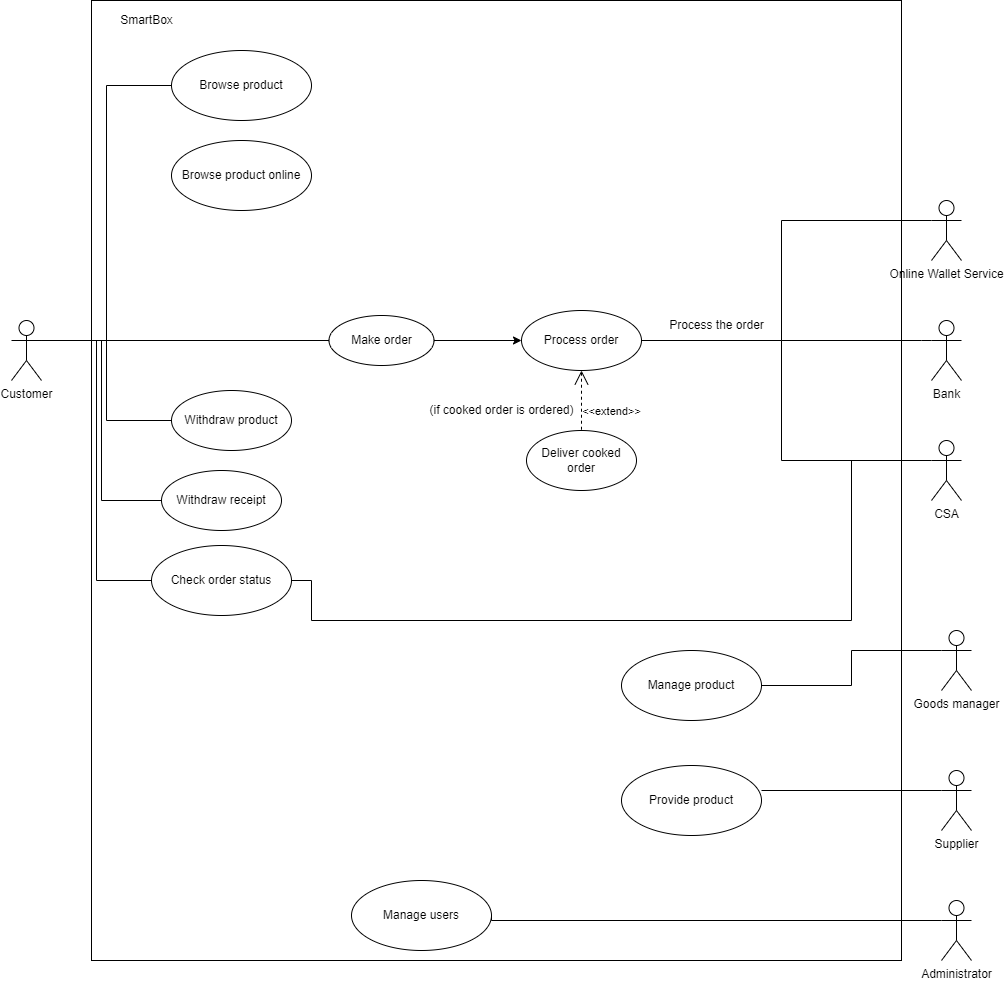

The diagram above was exported from draw.io. Its source (the exported page's mxGraphModel, read from the mxfile embedded in the PNG):
<mxGraphModel dx="2031" dy="2189" grid="1" gridSize="10" guides="1" tooltips="1" connect="1" arrows="1" fold="1" page="1" pageScale="1" pageWidth="850" pageHeight="1100" math="0" shadow="0">
  <root>
    <mxCell id="0" />
    <mxCell id="1" parent="0" />
    <mxCell id="Pv--w8mvPogi_NvJ6DlY-1" value="" style="rounded=0;whiteSpace=wrap;html=1;" parent="1" vertex="1">
      <mxGeometry x="130" y="-30" width="810" height="960" as="geometry" />
    </mxCell>
    <mxCell id="Pv--w8mvPogi_NvJ6DlY-3" value="SmartBox" style="text;html=1;align=center;verticalAlign=middle;resizable=0;points=[];autosize=1;strokeColor=none;fillColor=none;" parent="1" vertex="1">
      <mxGeometry x="150" y="-20" width="70" height="20" as="geometry" />
    </mxCell>
    <mxCell id="Pv--w8mvPogi_NvJ6DlY-4" value="Browse product" style="ellipse;whiteSpace=wrap;html=1;" parent="1" vertex="1">
      <mxGeometry x="210" y="20" width="140" height="70" as="geometry" />
    </mxCell>
    <mxCell id="Pv--w8mvPogi_NvJ6DlY-7" style="edgeStyle=orthogonalEdgeStyle;rounded=0;orthogonalLoop=1;jettySize=auto;html=1;exitX=1;exitY=0.3333333333333333;exitDx=0;exitDy=0;exitPerimeter=0;entryX=0;entryY=0.5;entryDx=0;entryDy=0;endArrow=none;endFill=0;" parent="1" source="Pv--w8mvPogi_NvJ6DlY-5" target="Pv--w8mvPogi_NvJ6DlY-4" edge="1">
      <mxGeometry relative="1" as="geometry" />
    </mxCell>
    <mxCell id="Pv--w8mvPogi_NvJ6DlY-17" style="edgeStyle=orthogonalEdgeStyle;rounded=0;orthogonalLoop=1;jettySize=auto;html=1;exitX=1;exitY=0.3333333333333333;exitDx=0;exitDy=0;exitPerimeter=0;endArrow=none;endFill=0;entryX=0;entryY=1;entryDx=0;entryDy=0;" parent="1" source="Pv--w8mvPogi_NvJ6DlY-5" target="Pv--w8mvPogi_NvJ6DlY-10" edge="1">
      <mxGeometry relative="1" as="geometry">
        <Array as="points">
          <mxPoint x="80" y="310" />
          <mxPoint x="383" y="310" />
        </Array>
        <mxPoint x="213.21236687066641" y="300.07692307692287" as="targetPoint" />
      </mxGeometry>
    </mxCell>
    <mxCell id="Pv--w8mvPogi_NvJ6DlY-59" style="edgeStyle=orthogonalEdgeStyle;rounded=0;orthogonalLoop=1;jettySize=auto;html=1;exitX=1;exitY=0.3333333333333333;exitDx=0;exitDy=0;exitPerimeter=0;entryX=0;entryY=0.5;entryDx=0;entryDy=0;endArrow=none;endFill=0;" parent="1" source="Pv--w8mvPogi_NvJ6DlY-5" target="Pv--w8mvPogi_NvJ6DlY-50" edge="1">
      <mxGeometry relative="1" as="geometry">
        <Array as="points">
          <mxPoint x="80" y="310" />
          <mxPoint x="135" y="310" />
          <mxPoint x="135" y="550" />
        </Array>
      </mxGeometry>
    </mxCell>
    <mxCell id="Pv--w8mvPogi_NvJ6DlY-60" style="edgeStyle=orthogonalEdgeStyle;rounded=0;orthogonalLoop=1;jettySize=auto;html=1;exitX=1;exitY=0.3333333333333333;exitDx=0;exitDy=0;exitPerimeter=0;entryX=0;entryY=0.5;entryDx=0;entryDy=0;endArrow=none;endFill=0;" parent="1" source="Pv--w8mvPogi_NvJ6DlY-5" target="Pv--w8mvPogi_NvJ6DlY-14" edge="1">
      <mxGeometry relative="1" as="geometry">
        <Array as="points">
          <mxPoint x="80" y="310" />
          <mxPoint x="145" y="310" />
          <mxPoint x="145" y="390" />
        </Array>
      </mxGeometry>
    </mxCell>
    <mxCell id="Um8LaippRpfOZB8zhI8q-2" style="edgeStyle=orthogonalEdgeStyle;rounded=0;orthogonalLoop=1;jettySize=auto;html=1;exitX=1;exitY=0.3333333333333333;exitDx=0;exitDy=0;exitPerimeter=0;entryX=0;entryY=0.5;entryDx=0;entryDy=0;endArrow=none;endFill=0;" parent="1" source="Pv--w8mvPogi_NvJ6DlY-5" target="Um8LaippRpfOZB8zhI8q-1" edge="1">
      <mxGeometry relative="1" as="geometry">
        <Array as="points">
          <mxPoint x="80" y="310" />
          <mxPoint x="140" y="310" />
          <mxPoint x="140" y="470" />
        </Array>
      </mxGeometry>
    </mxCell>
    <mxCell id="Pv--w8mvPogi_NvJ6DlY-5" value="Customer&lt;br&gt;" style="shape=umlActor;html=1;verticalLabelPosition=bottom;verticalAlign=top;align=center;" parent="1" vertex="1">
      <mxGeometry x="50" y="290" width="30" height="60" as="geometry" />
    </mxCell>
    <mxCell id="Pv--w8mvPogi_NvJ6DlY-8" value="Browse product online" style="ellipse;whiteSpace=wrap;html=1;" parent="1" vertex="1">
      <mxGeometry x="210" y="110" width="140" height="70" as="geometry" />
    </mxCell>
    <mxCell id="Pv--w8mvPogi_NvJ6DlY-21" style="edgeStyle=orthogonalEdgeStyle;rounded=0;orthogonalLoop=1;jettySize=auto;html=1;exitX=1;exitY=0.5;exitDx=0;exitDy=0;entryX=0;entryY=0.5;entryDx=0;entryDy=0;endArrow=classic;endFill=1;" parent="1" source="Pv--w8mvPogi_NvJ6DlY-10" target="Pv--w8mvPogi_NvJ6DlY-20" edge="1">
      <mxGeometry relative="1" as="geometry" />
    </mxCell>
    <mxCell id="Pv--w8mvPogi_NvJ6DlY-10" value="Make order" style="ellipse;whiteSpace=wrap;html=1;" parent="1" vertex="1">
      <mxGeometry x="367.5" y="285" width="105" height="50" as="geometry" />
    </mxCell>
    <mxCell id="Pv--w8mvPogi_NvJ6DlY-14" value="Withdraw product" style="ellipse;whiteSpace=wrap;html=1;" parent="1" vertex="1">
      <mxGeometry x="210" y="360" width="120" height="60" as="geometry" />
    </mxCell>
    <mxCell id="Pv--w8mvPogi_NvJ6DlY-20" value="Process order" style="ellipse;whiteSpace=wrap;html=1;" parent="1" vertex="1">
      <mxGeometry x="560" y="280" width="120" height="60" as="geometry" />
    </mxCell>
    <mxCell id="Pv--w8mvPogi_NvJ6DlY-31" style="edgeStyle=orthogonalEdgeStyle;rounded=0;orthogonalLoop=1;jettySize=auto;html=1;exitX=0;exitY=0.3333333333333333;exitDx=0;exitDy=0;exitPerimeter=0;endArrow=none;endFill=0;" parent="1" source="Pv--w8mvPogi_NvJ6DlY-24" edge="1">
      <mxGeometry relative="1" as="geometry">
        <mxPoint x="830" y="310" as="targetPoint" />
        <Array as="points">
          <mxPoint x="960" y="310" />
        </Array>
      </mxGeometry>
    </mxCell>
    <mxCell id="Pv--w8mvPogi_NvJ6DlY-24" value="Bank" style="shape=umlActor;verticalLabelPosition=bottom;verticalAlign=top;html=1;outlineConnect=0;" parent="1" vertex="1">
      <mxGeometry x="970" y="290" width="30" height="60" as="geometry" />
    </mxCell>
    <mxCell id="Pv--w8mvPogi_NvJ6DlY-32" value="Online Wallet Service" style="shape=umlActor;html=1;verticalLabelPosition=bottom;verticalAlign=top;align=center;" parent="1" vertex="1">
      <mxGeometry x="970" y="170" width="30" height="60" as="geometry" />
    </mxCell>
    <mxCell id="Pv--w8mvPogi_NvJ6DlY-38" value="Deliver cooked order" style="ellipse;whiteSpace=wrap;html=1;" parent="1" vertex="1">
      <mxGeometry x="565" y="400" width="110" height="60" as="geometry" />
    </mxCell>
    <mxCell id="Pv--w8mvPogi_NvJ6DlY-40" value="&amp;lt;&amp;lt;extend&amp;gt;&amp;gt;" style="edgeStyle=none;html=1;startArrow=open;endArrow=none;startSize=12;verticalAlign=bottom;dashed=1;labelBackgroundColor=none;rounded=0;entryX=0.5;entryY=0;entryDx=0;entryDy=0;exitX=0.5;exitY=1;exitDx=0;exitDy=0;" parent="1" source="Pv--w8mvPogi_NvJ6DlY-20" target="Pv--w8mvPogi_NvJ6DlY-38" edge="1">
      <mxGeometry x="0.6667" y="30" width="160" relative="1" as="geometry">
        <mxPoint x="560" y="280" as="sourcePoint" />
        <mxPoint x="720" y="280" as="targetPoint" />
        <mxPoint as="offset" />
      </mxGeometry>
    </mxCell>
    <mxCell id="Pv--w8mvPogi_NvJ6DlY-41" value="(if cooked order is ordered)" style="text;html=1;align=center;verticalAlign=middle;resizable=0;points=[];autosize=1;strokeColor=none;fillColor=none;" parent="1" vertex="1">
      <mxGeometry x="460" y="370" width="160" height="20" as="geometry" />
    </mxCell>
    <mxCell id="Pv--w8mvPogi_NvJ6DlY-43" style="edgeStyle=orthogonalEdgeStyle;rounded=0;orthogonalLoop=1;jettySize=auto;html=1;exitX=0;exitY=0.3333333333333333;exitDx=0;exitDy=0;exitPerimeter=0;entryX=1;entryY=0.5;entryDx=0;entryDy=0;endArrow=none;endFill=0;" parent="1" source="Pv--w8mvPogi_NvJ6DlY-42" target="Pv--w8mvPogi_NvJ6DlY-20" edge="1">
      <mxGeometry relative="1" as="geometry">
        <Array as="points">
          <mxPoint x="820" y="430" />
          <mxPoint x="820" y="310" />
        </Array>
      </mxGeometry>
    </mxCell>
    <mxCell id="Pv--w8mvPogi_NvJ6DlY-42" value="CSA" style="shape=umlActor;html=1;verticalLabelPosition=bottom;verticalAlign=top;align=center;" parent="1" vertex="1">
      <mxGeometry x="970" y="410" width="30" height="60" as="geometry" />
    </mxCell>
    <mxCell id="Pv--w8mvPogi_NvJ6DlY-44" value="Process the order" style="text;html=1;align=center;verticalAlign=middle;resizable=0;points=[];autosize=1;strokeColor=none;fillColor=none;" parent="1" vertex="1">
      <mxGeometry x="700" y="285" width="110" height="20" as="geometry" />
    </mxCell>
    <mxCell id="Pv--w8mvPogi_NvJ6DlY-47" style="edgeStyle=orthogonalEdgeStyle;rounded=0;orthogonalLoop=1;jettySize=auto;html=1;exitX=0;exitY=0.3333333333333333;exitDx=0;exitDy=0;exitPerimeter=0;endArrow=none;endFill=0;" parent="1" source="Pv--w8mvPogi_NvJ6DlY-45" target="Pv--w8mvPogi_NvJ6DlY-46" edge="1">
      <mxGeometry relative="1" as="geometry" />
    </mxCell>
    <mxCell id="Pv--w8mvPogi_NvJ6DlY-45" value="Goods manager" style="shape=umlActor;html=1;verticalLabelPosition=bottom;verticalAlign=top;align=center;" parent="1" vertex="1">
      <mxGeometry x="980" y="600" width="30" height="60" as="geometry" />
    </mxCell>
    <mxCell id="Pv--w8mvPogi_NvJ6DlY-46" value="Manage product" style="ellipse;whiteSpace=wrap;html=1;" parent="1" vertex="1">
      <mxGeometry x="660" y="620" width="140" height="70" as="geometry" />
    </mxCell>
    <mxCell id="Pv--w8mvPogi_NvJ6DlY-48" value="Manage users" style="ellipse;whiteSpace=wrap;html=1;" parent="1" vertex="1">
      <mxGeometry x="390" y="850" width="140" height="70" as="geometry" />
    </mxCell>
    <mxCell id="Pv--w8mvPogi_NvJ6DlY-56" style="edgeStyle=orthogonalEdgeStyle;rounded=0;orthogonalLoop=1;jettySize=auto;html=1;exitX=1;exitY=0.5;exitDx=0;exitDy=0;endArrow=none;endFill=0;" parent="1" source="Pv--w8mvPogi_NvJ6DlY-50" edge="1">
      <mxGeometry relative="1" as="geometry">
        <mxPoint x="830" y="430" as="targetPoint" />
        <Array as="points">
          <mxPoint x="350" y="550" />
          <mxPoint x="350" y="590" />
          <mxPoint x="890" y="590" />
          <mxPoint x="890" y="430" />
        </Array>
      </mxGeometry>
    </mxCell>
    <mxCell id="Pv--w8mvPogi_NvJ6DlY-50" value="Check order status" style="ellipse;whiteSpace=wrap;html=1;" parent="1" vertex="1">
      <mxGeometry x="190" y="515" width="140" height="70" as="geometry" />
    </mxCell>
    <mxCell id="Pv--w8mvPogi_NvJ6DlY-53" style="edgeStyle=orthogonalEdgeStyle;rounded=0;orthogonalLoop=1;jettySize=auto;html=1;exitX=0;exitY=0.3333333333333333;exitDx=0;exitDy=0;exitPerimeter=0;endArrow=none;endFill=0;" parent="1" source="Pv--w8mvPogi_NvJ6DlY-52" edge="1">
      <mxGeometry relative="1" as="geometry">
        <mxPoint x="800" y="760" as="targetPoint" />
      </mxGeometry>
    </mxCell>
    <mxCell id="Pv--w8mvPogi_NvJ6DlY-52" value="Supplier" style="shape=umlActor;html=1;verticalLabelPosition=bottom;verticalAlign=top;align=center;" parent="1" vertex="1">
      <mxGeometry x="980" y="740" width="30" height="60" as="geometry" />
    </mxCell>
    <mxCell id="Pv--w8mvPogi_NvJ6DlY-54" value="Provide product" style="ellipse;whiteSpace=wrap;html=1;" parent="1" vertex="1">
      <mxGeometry x="660" y="735" width="140" height="70" as="geometry" />
    </mxCell>
    <mxCell id="Pv--w8mvPogi_NvJ6DlY-58" style="edgeStyle=orthogonalEdgeStyle;rounded=0;orthogonalLoop=1;jettySize=auto;html=1;exitX=0;exitY=0.3333333333333333;exitDx=0;exitDy=0;exitPerimeter=0;entryX=1;entryY=0.5;entryDx=0;entryDy=0;endArrow=none;endFill=0;" parent="1" source="Pv--w8mvPogi_NvJ6DlY-57" target="Pv--w8mvPogi_NvJ6DlY-48" edge="1">
      <mxGeometry relative="1" as="geometry">
        <Array as="points">
          <mxPoint x="530" y="890" />
        </Array>
      </mxGeometry>
    </mxCell>
    <mxCell id="Pv--w8mvPogi_NvJ6DlY-57" value="Administrator" style="shape=umlActor;html=1;verticalLabelPosition=bottom;verticalAlign=top;align=center;" parent="1" vertex="1">
      <mxGeometry x="980" y="870" width="30" height="60" as="geometry" />
    </mxCell>
    <mxCell id="Um8LaippRpfOZB8zhI8q-1" value="Withdraw receipt" style="ellipse;whiteSpace=wrap;html=1;" parent="1" vertex="1">
      <mxGeometry x="200" y="440" width="120" height="60" as="geometry" />
    </mxCell>
    <mxCell id="Pv--w8mvPogi_NvJ6DlY-35" style="edgeStyle=orthogonalEdgeStyle;rounded=0;orthogonalLoop=1;jettySize=auto;html=1;exitX=0;exitY=0.3333333333333333;exitDx=0;exitDy=0;exitPerimeter=0;endArrow=none;endFill=0;" parent="1" source="Pv--w8mvPogi_NvJ6DlY-32" edge="1">
      <mxGeometry relative="1" as="geometry">
        <mxPoint x="840" y="310" as="targetPoint" />
        <Array as="points">
          <mxPoint x="820" y="190" />
          <mxPoint x="820" y="310" />
        </Array>
      </mxGeometry>
    </mxCell>
  </root>
</mxGraphModel>